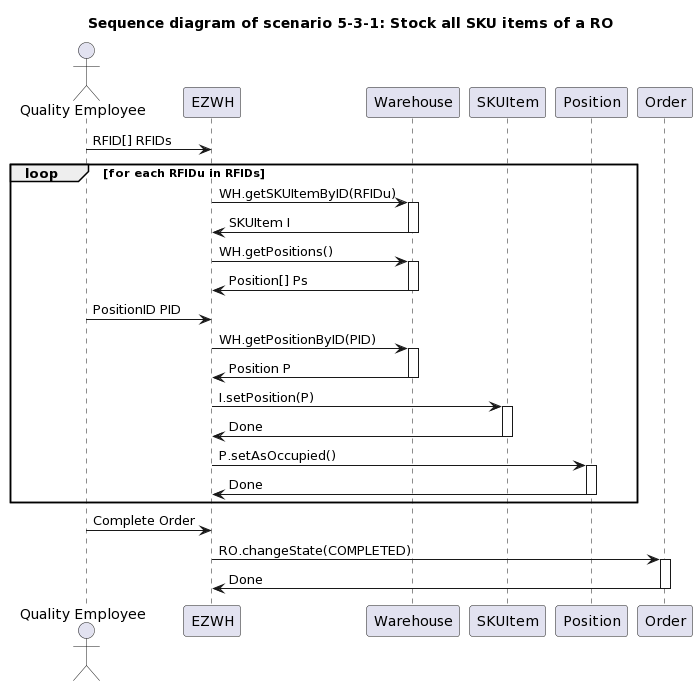

The diagram above was rendered by PlantUML. Its source (embedded in the PNG):
@startuml
title " Sequence diagram of scenario 5-3-1: Stock all SKU items of a RO"


actor "Quality Employee"

"Quality Employee" -> EZWH : RFID[] RFIDs

loop for each RFIDu in RFIDs
EZWH -> Warehouse : WH.getSKUItemByID(RFIDu)
activate Warehouse
EZWH <- Warehouse : SKUItem I
deactivate Warehouse
EZWH -> Warehouse : WH.getPositions()
activate Warehouse
EZWH <- Warehouse : Position[] Ps
deactivate Warehouse
"Quality Employee" -> EZWH : PositionID PID
EZWH -> Warehouse : WH.getPositionByID(PID)
activate Warehouse
EZWH <- Warehouse : Position P
deactivate Warehouse
EZWH -> SKUItem : I.setPosition(P)
activate SKUItem
EZWH <- SKUItem : Done
deactivate SKUItem
EZWH -> Position : P.setAsOccupied()
activate Position
EZWH <- Position : Done
deactivate Position
end loop

"Quality Employee" -> EZWH : Complete Order
EZWH -> Order : RO.changeState(COMPLETED)
activate Order
EZWH <- Order : Done
deactivate Order
deactivate EZWH
@enduml